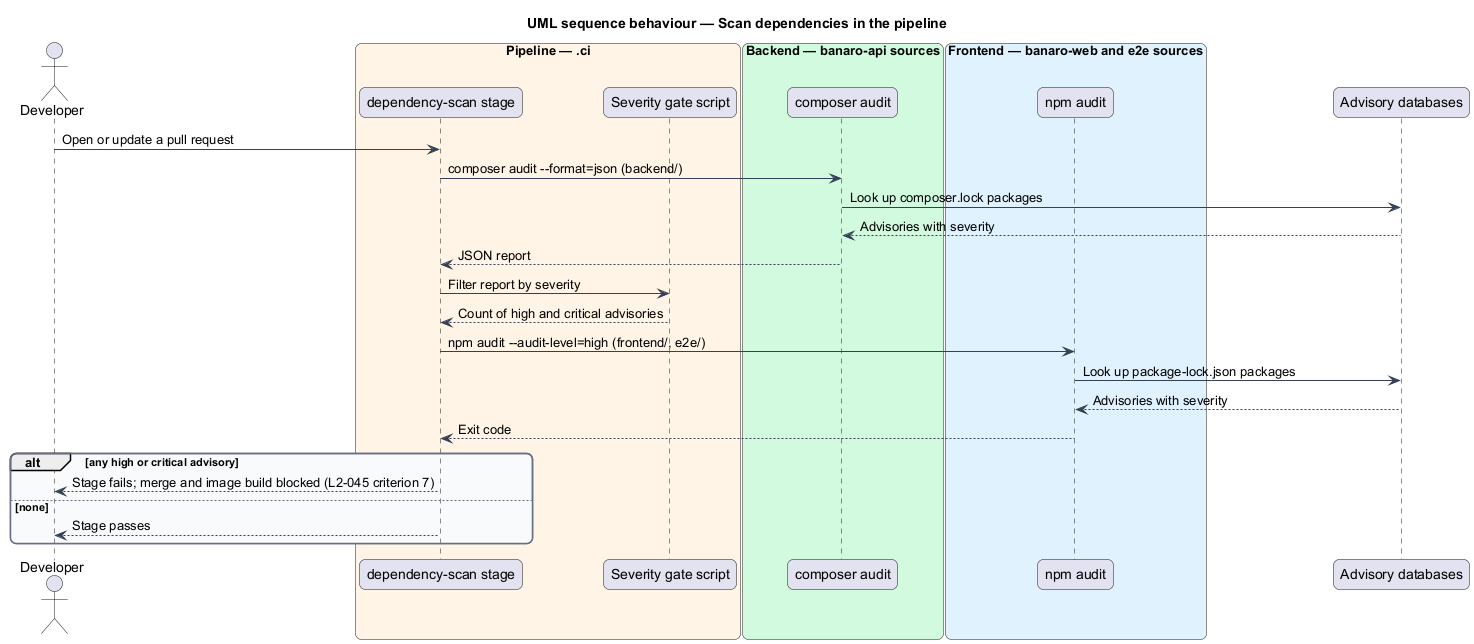

The diagram above was rendered by PlantUML. Its source (embedded in the PNG):
@startuml
title UML sequence behaviour — Scan dependencies in the pipeline
skinparam backgroundColor #FFFFFF
skinparam shadowing false
skinparam roundcorner 12
skinparam defaultFontName Arial
skinparam ArrowColor #344054
skinparam rectangle {
  BorderColor #344054
  FontColor #101828
}
skinparam package {
  BorderColor #667085
  FontColor #101828
  BackgroundColor #F9FAFB
}
actor "Developer" as actor
box "Pipeline — .ci" #FFF4E5
  participant "dependency-scan stage" as stage
  participant "Severity gate script" as gate
end box
box "Backend — banaro-api sources" #D1FADF
  participant "composer audit" as composer
end box
box "Frontend — banaro-web and e2e sources" #E0F2FE
  participant "npm audit" as npm
end box
participant "Advisory databases" as advisories

actor -> stage : Open or update a pull request
stage -> composer : composer audit --format=json (backend/)
composer -> advisories : Look up composer.lock packages
advisories --> composer : Advisories with severity
composer --> stage : JSON report
stage -> gate : Filter report by severity
gate --> stage : Count of high and critical advisories
stage -> npm : npm audit --audit-level=high (frontend/, e2e/)
npm -> advisories : Look up package-lock.json packages
advisories --> npm : Advisories with severity
npm --> stage : Exit code
alt any high or critical advisory
  stage --> actor : Stage fails; merge and image build blocked (L2-045 criterion 7)
else none
  stage --> actor : Stage passes
end
@enduml